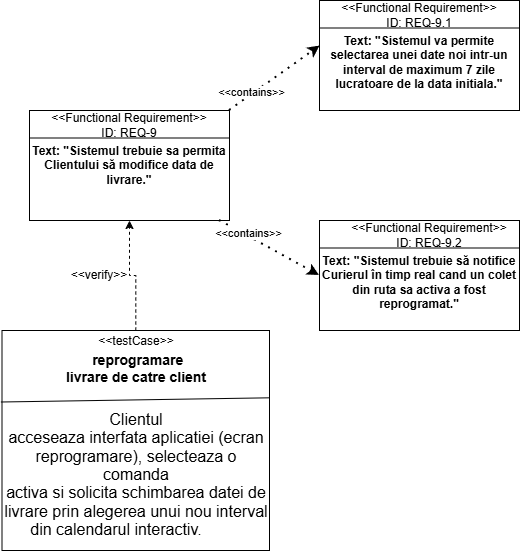

The diagram above was exported from draw.io. Its source (the exported page's mxGraphModel, read from the mxfile embedded in the PNG):
<mxGraphModel dx="1471" dy="813" grid="1" gridSize="10" guides="1" tooltips="1" connect="1" arrows="1" fold="1" page="1" pageScale="1" pageWidth="850" pageHeight="1100" background="#ffffff" math="0" shadow="0">
  <root>
    <mxCell id="0" />
    <mxCell id="1" parent="0" />
    <mxCell id="CKv75R9bHDbCSDVRwwUf-2" parent="1" style="rounded=0;whiteSpace=wrap;html=1;" value="&lt;span data-path-to-node=&quot;12,1,1,0&quot;&gt;&lt;b data-path-to-node=&quot;12,1,1,0&quot; data-index-in-node=&quot;0&quot;&gt;Text: &quot;Sistemul trebuie sa permita Clientului să modifice data de livrare.&quot;&lt;/b&gt;&lt;/span&gt;" vertex="1">
      <mxGeometry height="110" width="200" x="50" y="200" as="geometry" />
    </mxCell>
    <mxCell id="CKv75R9bHDbCSDVRwwUf-3" edge="1" parent="1" source="CKv75R9bHDbCSDVRwwUf-2" style="endArrow=none;html=1;rounded=0;entryX=1;entryY=0.25;entryDx=0;entryDy=0;exitX=0;exitY=0.25;exitDx=0;exitDy=0;" target="CKv75R9bHDbCSDVRwwUf-2" value="">
      <mxGeometry height="50" relative="1" width="50" as="geometry">
        <mxPoint x="50" y="230" as="sourcePoint" />
        <mxPoint x="100" y="180" as="targetPoint" />
      </mxGeometry>
    </mxCell>
    <mxCell id="CKv75R9bHDbCSDVRwwUf-4" parent="1" style="text;html=1;whiteSpace=wrap;strokeColor=none;fillColor=none;align=center;verticalAlign=middle;rounded=0;" value="&amp;lt;&amp;lt;Functional Requirement&amp;gt;&amp;gt;&lt;div&gt;ID: REQ-9&lt;/div&gt;" vertex="1">
      <mxGeometry height="30" width="200" x="50" y="200" as="geometry" />
    </mxCell>
    <mxCell id="CKv75R9bHDbCSDVRwwUf-5" parent="1" style="rounded=0;whiteSpace=wrap;html=1;" value="&lt;div&gt;&lt;span data-path-to-node=&quot;12,1,1,0&quot;&gt;&lt;b data-path-to-node=&quot;12,1,1,0&quot; data-index-in-node=&quot;0&quot;&gt;&lt;br&gt;&lt;/b&gt;&lt;/span&gt;&lt;/div&gt;&lt;span data-path-to-node=&quot;12,1,1,0&quot;&gt;&lt;b data-path-to-node=&quot;12,1,1,0&quot; data-index-in-node=&quot;0&quot;&gt;Text: &quot;&lt;span data-path-to-node=&quot;12,2,0,0&quot;&gt;&lt;/span&gt;&lt;span data-path-to-node=&quot;12,2,1,0&quot;&gt;Sistemul va permite selectarea unei date noi intr-un interval de maximum 7 zile lucratoare de la data initiala.&lt;/span&gt;&quot;&lt;/b&gt;&lt;/span&gt;" vertex="1">
      <mxGeometry height="110" width="200" x="340" y="90" as="geometry" />
    </mxCell>
    <mxCell id="CKv75R9bHDbCSDVRwwUf-6" edge="1" parent="1" source="CKv75R9bHDbCSDVRwwUf-5" style="endArrow=none;html=1;rounded=0;entryX=1;entryY=0.25;entryDx=0;entryDy=0;exitX=0;exitY=0.25;exitDx=0;exitDy=0;" target="CKv75R9bHDbCSDVRwwUf-5" value="">
      <mxGeometry height="50" relative="1" width="50" as="geometry">
        <mxPoint x="340" y="120" as="sourcePoint" />
        <mxPoint x="390" y="70" as="targetPoint" />
      </mxGeometry>
    </mxCell>
    <mxCell id="CKv75R9bHDbCSDVRwwUf-7" parent="1" style="text;html=1;whiteSpace=wrap;strokeColor=none;fillColor=none;align=center;verticalAlign=middle;rounded=0;" value="&amp;lt;&amp;lt;Functional Requirement&amp;gt;&amp;gt;&lt;div&gt;ID: REQ-9.1&lt;/div&gt;" vertex="1">
      <mxGeometry height="30" width="200" x="340" y="90" as="geometry" />
    </mxCell>
    <mxCell id="CKv75R9bHDbCSDVRwwUf-8" parent="1" style="rounded=0;whiteSpace=wrap;html=1;" value="&lt;div&gt;&lt;span data-path-to-node=&quot;12,1,1,0&quot;&gt;&lt;b data-path-to-node=&quot;12,1,1,0&quot; data-index-in-node=&quot;0&quot;&gt;&lt;br&gt;&lt;/b&gt;&lt;/span&gt;&lt;/div&gt;&lt;span data-path-to-node=&quot;12,1,1,0&quot;&gt;&lt;b data-path-to-node=&quot;12,1,1,0&quot; data-index-in-node=&quot;0&quot;&gt;Text: &quot;&lt;span data-path-to-node=&quot;12,3,0,0&quot;&gt;&lt;/span&gt;&lt;span data-path-to-node=&quot;12,3,1,0&quot;&gt;Sistemul trebuie să notifice Curierul în timp real cand un colet din ruta sa activa a fost reprogramat.&lt;/span&gt;&quot;&lt;/b&gt;&lt;/span&gt;" vertex="1">
      <mxGeometry height="110" width="200" x="340" y="310" as="geometry" />
    </mxCell>
    <mxCell id="CKv75R9bHDbCSDVRwwUf-9" edge="1" parent="1" source="CKv75R9bHDbCSDVRwwUf-8" style="endArrow=none;html=1;rounded=0;entryX=1;entryY=0.25;entryDx=0;entryDy=0;exitX=0;exitY=0.25;exitDx=0;exitDy=0;" target="CKv75R9bHDbCSDVRwwUf-8" value="">
      <mxGeometry height="50" relative="1" width="50" as="geometry">
        <mxPoint x="350" y="340" as="sourcePoint" />
        <mxPoint x="400" y="290" as="targetPoint" />
      </mxGeometry>
    </mxCell>
    <mxCell id="CKv75R9bHDbCSDVRwwUf-10" parent="1" style="text;html=1;whiteSpace=wrap;strokeColor=none;fillColor=none;align=center;verticalAlign=middle;rounded=0;" value="&amp;lt;&amp;lt;Functional Requirement&amp;gt;&amp;gt;&lt;div&gt;ID: REQ-9.2&lt;/div&gt;" vertex="1">
      <mxGeometry height="30" width="200" x="350" y="310" as="geometry" />
    </mxCell>
    <mxCell id="CKv75R9bHDbCSDVRwwUf-11" edge="1" parent="1" style="endArrow=classic;dashed=1;html=1;dashPattern=1 3;strokeWidth=2;rounded=0;entryX=0.003;entryY=0.414;entryDx=0;entryDy=0;entryPerimeter=0;endFill=1;" target="CKv75R9bHDbCSDVRwwUf-5" value="">
      <mxGeometry height="50" relative="1" width="50" as="geometry">
        <mxPoint x="250" y="200" as="sourcePoint" />
        <mxPoint x="300" y="150" as="targetPoint" />
      </mxGeometry>
    </mxCell>
    <mxCell id="CKv75R9bHDbCSDVRwwUf-12" connectable="0" parent="CKv75R9bHDbCSDVRwwUf-11" style="edgeLabel;html=1;align=center;verticalAlign=middle;resizable=0;points=[];" value="&amp;lt;&amp;lt;contains&amp;gt;&amp;gt;" vertex="1">
      <mxGeometry relative="1" x="-0.5018" y="3" as="geometry">
        <mxPoint as="offset" />
      </mxGeometry>
    </mxCell>
    <mxCell id="CKv75R9bHDbCSDVRwwUf-13" edge="1" parent="1" style="endArrow=classic;dashed=1;html=1;dashPattern=1 3;strokeWidth=2;rounded=0;entryX=0;entryY=0.5;entryDx=0;entryDy=0;endFill=1;" target="CKv75R9bHDbCSDVRwwUf-8" value="">
      <mxGeometry height="50" relative="1" width="50" as="geometry">
        <mxPoint x="240" y="310" as="sourcePoint" />
        <mxPoint x="290" y="260" as="targetPoint" />
      </mxGeometry>
    </mxCell>
    <mxCell id="CKv75R9bHDbCSDVRwwUf-14" connectable="0" parent="CKv75R9bHDbCSDVRwwUf-13" style="edgeLabel;html=1;align=center;verticalAlign=middle;resizable=0;points=[];" value="&amp;lt;&amp;lt;contains&amp;gt;&amp;gt;" vertex="1">
      <mxGeometry relative="1" x="-0.4608" y="3" as="geometry">
        <mxPoint as="offset" />
      </mxGeometry>
    </mxCell>
    <mxCell id="CKv75R9bHDbCSDVRwwUf-18" edge="1" parent="1" source="CKv75R9bHDbCSDVRwwUf-15" style="edgeStyle=orthogonalEdgeStyle;rounded=0;orthogonalLoop=1;jettySize=auto;html=1;entryX=0.5;entryY=1;entryDx=0;entryDy=0;dashed=1;" target="CKv75R9bHDbCSDVRwwUf-2">
      <mxGeometry relative="1" as="geometry" />
    </mxCell>
    <mxCell id="CKv75R9bHDbCSDVRwwUf-15" parent="1" style="verticalAlign=top;align=left;overflow=fill;html=1;whiteSpace=wrap;" value="&lt;p style=&quot;margin:0px;margin-top:4px;text-align:center;&quot;&gt;&amp;lt;&amp;lt;testCase&amp;gt;&amp;gt;&lt;/p&gt;&lt;p style=&quot;margin:0px;margin-top:4px;text-align:center;&quot;&gt;&amp;nbsp;&lt;font style=&quot;font-size: 14px;&quot;&gt;&lt;b style=&quot;background-color: transparent; color: light-dark(rgb(0, 0, 0), rgb(255, 255, 255)); text-align: left;&quot;&gt;&lt;span style=&quot;line-height: 115%; font-family: Aptos, sans-serif;&quot;&gt;reprogramare&lt;br/&gt;livrare de catre client&lt;/span&gt;&lt;/b&gt;&lt;/font&gt;&lt;/p&gt;&lt;p style=&quot;margin:0px;margin-top:4px;text-align:center;&quot;&gt;&lt;font style=&quot;font-size: 14px;&quot;&gt;&lt;span style=&quot;background-color: transparent; color: light-dark(rgb(0, 0, 0), rgb(255, 255, 255));&quot;&gt;&amp;nbsp;&lt;/span&gt;&lt;/font&gt;&lt;/p&gt;&lt;p style=&quot;margin:0px;margin-top:4px;text-align:center;&quot;&gt;&lt;span style=&quot;font-size:12.0pt;line-height:115%;&lt;br/&gt;font-family:&amp;quot;Aptos&amp;quot;,sans-serif;mso-ascii-theme-font:minor-latin;mso-fareast-font-family:&lt;br/&gt;Aptos;mso-fareast-theme-font:minor-latin;mso-hansi-theme-font:minor-latin;&lt;br/&gt;mso-bidi-font-family:&amp;quot;Times New Roman&amp;quot;;mso-bidi-theme-font:minor-bidi;&lt;br/&gt;mso-ansi-language:EN-US;mso-fareast-language:EN-US;mso-bidi-language:AR-SA&quot;&gt;Clientul&lt;br/&gt;acceseaza interfata aplicatiei (ecran reprogramare), selecteaza o comanda&lt;br/&gt;activa si solicita schimbarea datei de livrare prin alegerea unui nou interval&lt;br/&gt;din calendarul interactiv.&lt;b&gt;&amp;nbsp; &amp;nbsp; &amp;nbsp; &amp;nbsp; &amp;nbsp;&lt;/b&gt;&lt;/span&gt;&lt;/p&gt;" vertex="1">
      <mxGeometry height="220" width="267.5" x="22.5" y="420" as="geometry" />
    </mxCell>
    <mxCell id="CKv75R9bHDbCSDVRwwUf-16" edge="1" parent="1" source="CKv75R9bHDbCSDVRwwUf-15" style="endArrow=none;html=1;rounded=0;exitX=-0.004;exitY=0.325;exitDx=0;exitDy=0;exitPerimeter=0;entryX=0.998;entryY=0.306;entryDx=0;entryDy=0;entryPerimeter=0;elbow=vertical;" target="CKv75R9bHDbCSDVRwwUf-15" value="">
      <mxGeometry height="50" relative="1" width="50" as="geometry">
        <mxPoint x="321.02" y="390" as="sourcePoint" />
        <mxPoint x="411.02" y="490" as="targetPoint" />
      </mxGeometry>
    </mxCell>
    <mxCell id="CKv75R9bHDbCSDVRwwUf-17" parent="1" style="text;html=1;whiteSpace=wrap;strokeColor=none;fillColor=none;align=center;verticalAlign=middle;rounded=0;" value="&amp;lt;&amp;lt;verify&amp;gt;&amp;gt;" vertex="1">
      <mxGeometry height="30" width="60" x="90" y="350" as="geometry" />
    </mxCell>
  </root>
</mxGraphModel>